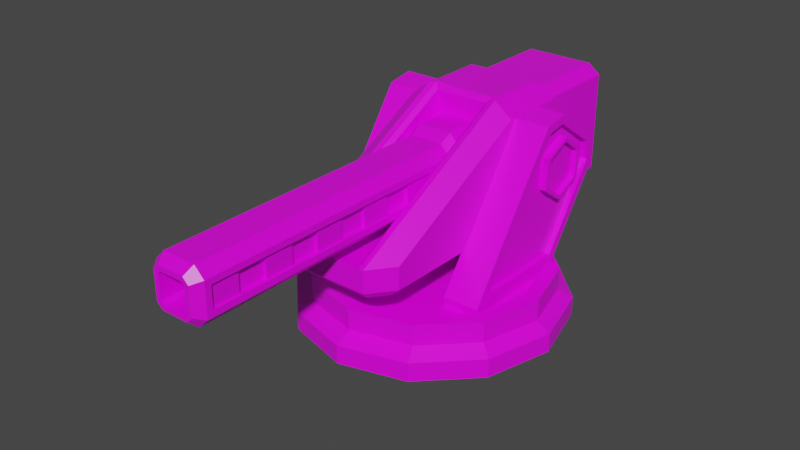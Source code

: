 # Source: LightLaserCannon.blend  (saved by Blender 2.91.10; exported with 4.5.12 LTS)
import bpy
from mathutils import Matrix  # noqa: F401  (used for matrix-valued properties, if any)

bpy.ops.wm.read_factory_settings(use_empty=True)
scene = bpy.context.scene
scene.name = 'Scene'

# ---- collections
col_collection = bpy.data.collections.new('Collection'); scene.collection.children.link(col_collection)

# ---- images (referenced by path relative to the original .blend; pixels are not part of the script)
import os
ASSET_DIR = os.environ.get("B2B_ASSET_DIR", "")  # directory of the original .blend (textures are referenced by path, not embedded)
HERE = os.path.dirname(os.path.abspath(__file__))  # packed textures are extracted next to this script under _unpacked/

def load_image(name, relpath, width, height, colorspace="sRGB"):
    """Load a texture the original file referenced (path relative to the .blend, or extracted next to this script)."""
    p = next((c for c in (os.path.join(HERE, relpath), os.path.join(ASSET_DIR, relpath)) if relpath and os.path.exists(c)), "")
    if p:
        img = bpy.data.images.load(p, check_existing=True)
        img.name = name
    else:  # same state as the original file: an image datablock whose file is absent (Cycles renders it pink)
        img = bpy.data.images.new(name, width, height)
        img.source = "FILE"
        img.filepath = "//" + (relpath or name)
    img.colorspace_settings.name = colorspace
    return img
img_green_team_png = load_image('green_team.png', 'green_team.png', 1024, 1024, 'sRGB')

# ---- materials (node trees are filled in below, after node groups)
mat_material = bpy.data.materials.new('Material')
mat_material.alpha_threshold = 0.0
mat_material.use_transparent_shadow = False
mat_material.line_color = (0.0, 0.0, 0.0, 1.0)

# ---- material node trees
mat_material.use_nodes = True; mat_material.node_tree.nodes.clear()
_N = mat_material.node_tree.nodes; _L = mat_material.node_tree.links
n0 = _N.new('ShaderNodeOutputMaterial'); n0.name = 'Material Output'; n0.location = (300, 300)
n1 = _N.new('ShaderNodeBsdfPrincipled'); n1.name = 'Principled BSDF'; n1.location = (10, 300)
n1.distribution = 'GGX'
n1.subsurface_method = 'BURLEY'
n1.inputs[2].default_value = 0.4
n1.inputs[3].default_value = 1.45
n1.inputs[27].default_value = (0.0, 0.0, 0.0, 1.0)
n1.inputs[28].default_value = 1.0
n2 = _N.new('ShaderNodeTexImage'); n2.name = 'Image Texture'; n2.location = (-280, 280)
n2.image = img_green_team_png
_L.new(n1.outputs[0], n0.inputs[0])
_L.new(n2.outputs[0], n1.inputs[0])
n0.is_active_output = True

# ---- world
world_world = bpy.data.worlds.new('World'); scene.world = world_world
world_world.use_nodes = True; world_world.node_tree.nodes.clear()
_N = world_world.node_tree.nodes; _L = world_world.node_tree.links
n0 = _N.new('ShaderNodeOutputWorld'); n0.name = 'World Output'; n0.location = (300, 300)
n1 = _N.new('ShaderNodeBackground'); n1.name = 'Background'; n1.location = (10, 300)
n1.inputs[0].default_value = (0.05088, 0.05088, 0.05088, 1.0)
_L.new(n1.outputs[0], n0.inputs[0])
n0.is_active_output = True
world_world.color = (0.05088, 0.05088, 0.05088)
world_world.use_sun_shadow = False
world_world.sun_shadow_jitter_overblur = 0.0

# ---- meshes
me_cube = bpy.data.meshes.new('Cube')
me_cube.from_pydata([(0.0, -1.269, -0.2251), (0.0, -4.491, 0.3111), (0.0, -1.269, 0.3951), (0.1951, -1.269, 0.3951), (0.3101, -1.339, 0.2101), (0.3101, -1.339, -0.04009), (0.1951, -1.269, -0.2251), (0.0, -1.03, 0.3951), (0.0, -1.03, -0.2251), (0.3101, -1.03, 0.2801), (0.1951, -1.03, 0.3951), (0.1951, -1.03, -0.2251), (0.3101, -1.03, -0.1101), (0.1365, -4.491, 0.2537), (0.1687, -4.491, 0.2215), (0.1687, -4.491, -0.05151), (0.1365, -4.491, -0.08367), (0.0, -4.491, -0.1411), (0.5362, -0.4273, -0.7599), (0.0, 0.3377, -0.7599), (0.0, -0.4273, -0.7599), (0.6597, -0.4273, -0.3748), (0.0, -0.4273, -0.3748), (0.3242, -0.4273, -0.7599), (0.3242, 0.3377, -0.7599), (0.3242, -0.4273, -0.3748), (0.3242, -2.424, -0.7599), (0.0, -2.548, -0.3748), (0.0, -2.424, -0.7599), (0.4417, -0.4273, 0.7619), (0.6597, -0.4273, 0.5996), (0.4417, -2.548, -0.3748), (0.6597, -2.262, -0.3748), (0.5362, -2.223, -0.7599), (0.3809, -2.424, -0.7599), (0.504, 0.3377, -0.7599), (0.5362, 0.3055, -0.7599), (0.0, 0.3566, 0.7619), (0.0, 0.4612, 0.6574), (0.5552, 0.4612, -0.3748), (0.6597, 0.3566, -0.3748), (0.3242, 0.3566, 0.7619), (0.3242, 0.4612, 0.6574), (0.4067, 0.4612, 0.6574), (0.4417, 0.3566, 0.7619), (0.5552, 0.4612, 0.5454), (0.6597, 0.3566, 0.5977), (0.3242, 1.573, -0.5223), (0.0, 1.573, -0.5223), (0.4358, 1.573, -0.5223), (0.4358, 1.573, -0.3748), (0.3242, 1.573, 0.538), (0.0, 1.573, 0.538), (0.4358, 1.573, 0.4859), (0.3667, 1.573, 0.538), (0.0, 1.448, -0.3748), (0.0, 1.448, -0.5223), (0.3242, 1.448, -0.3748), (0.3242, 1.448, -0.5223), (0.4358, 1.448, -0.3748), (0.0, 1.448, 0.538), (0.3242, 1.448, 0.538), (0.4358, 1.448, -0.5223), (0.4358, 1.448, 0.4859), (0.3667, 1.448, 0.538), (0.3242, 0.4612, -0.6417), (0.0, 0.4612, -0.6417), (0.0, -2.548, -0.6417), (0.3242, -2.548, -0.6417), (0.4417, -2.548, -0.6417), (0.6597, -2.265, -0.6417), (0.6597, -0.4273, -0.6417), (0.6597, 0.3566, -0.6417), (0.5552, 0.4612, -0.6417), (0.3242, 1.573, -0.5982), (0.3242, 1.529, -0.6417), (0.0, 1.573, -0.5982), (0.0, 1.529, -0.6417), (0.5552, 1.529, -0.6417), (0.5117, 1.573, -0.5982), (0.5117, 1.573, -0.3748), (0.5552, 1.529, -0.3748), (0.3242, 1.529, 0.6574), (0.3242, 1.573, 0.6139), (0.0, 1.529, 0.6574), (0.0, 1.573, 0.6139), (0.5552, 1.529, 0.5454), (0.5117, 1.573, 0.5237), (0.3921, 1.573, 0.6139), (0.4067, 1.529, 0.6574), (0.0, -0.8808, 0.4745), (0.0, -0.8808, -0.3045), (0.3464, -0.8808, 0.3301), (0.2019, -0.8808, 0.4745), (0.2019, -0.8808, -0.3045), (0.3464, -0.8808, -0.1601), (0.0, -0.2833, 0.4745), (0.0, -0.2833, -0.3045), (0.3464, -0.2833, 0.3301), (0.2019, -0.2833, 0.4745), (0.2019, -0.2833, -0.3045), (0.3464, -0.2833, -0.1601), (0.0, -0.4273, 0.7032), (0.0, -0.3718, 0.7619), (0.3242, -0.4273, 0.7031), (0.3798, -0.378, 0.7734), (0.3798, -2.548, -0.3748), (0.3242, -2.438, -0.3748), (0.2687, -2.548, -0.3748), (0.3242, -2.548, -0.4303), (0.1951, -4.385, 0.3951), (0.3101, -4.315, 0.2101), (0.3101, -4.315, -0.04009), (0.1951, -4.385, -0.2251), (0.0, -4.385, 0.3951), (0.0, -4.385, -0.2251), (0.1603, -4.491, 0.3111), (0.2261, -4.491, 0.2453), (0.2261, -4.491, -0.07531), (0.1603, -4.491, -0.1411), (0.0, -4.491, 0.2537), (0.0, -4.491, -0.08367), (0.0, -0.6912, 0.2537), (0.0, -0.6912, -0.08368), (0.1365, -0.6912, 0.2537), (0.1687, -0.6912, 0.2215), (0.1687, -0.6912, -0.05151), (0.1365, -0.6912, -0.08368), (0.3101, -4.385, 0.2801), (0.3101, -1.269, 0.2801), (0.3101, -1.269, -0.1101), (0.3101, -4.385, -0.1101), (0.282, -4.315, 0.2101), (0.282, -1.339, 0.2101), (0.282, -1.339, -0.04009), (0.282, -4.315, -0.04009), (0.0, -1.616, -0.2251), (0.0, -1.962, -0.2251), (0.0, -2.308, -0.2251), (0.0, -2.654, -0.2251), (0.0, -3.0, -0.2251), (0.0, -3.347, -0.2251), (0.0, -3.693, -0.2251), (0.0, -4.039, -0.2251), (0.0, -1.616, 0.3951), (0.0, -1.962, 0.3951), (0.0, -2.308, 0.3951), (0.0, -2.654, 0.3951), (0.0, -3.0, 0.3951), (0.0, -3.347, 0.3951), (0.0, -3.693, 0.3951), (0.0, -4.039, 0.3951), (0.1951, -1.616, 0.3951), (0.1951, -1.962, 0.3951), (0.1951, -2.308, 0.3951), (0.1951, -2.654, 0.3951), (0.1951, -3.0, 0.3951), (0.1951, -3.347, 0.3951), (0.1951, -3.693, 0.3951), (0.1951, -4.039, 0.3951), (0.3101, -4.039, 0.2801), (0.3101, -3.693, 0.2801), (0.3101, -3.347, 0.2801), (0.3101, -3.0, 0.2801), (0.3101, -2.654, 0.2801), (0.3101, -2.308, 0.2801), (0.3101, -1.962, 0.2801), (0.3101, -1.616, 0.2801), (0.1951, -4.039, -0.2251), (0.1951, -3.693, -0.2251), (0.1951, -3.347, -0.2251), (0.1951, -3.0, -0.2251), (0.1951, -2.654, -0.2251), (0.1951, -2.308, -0.2251), (0.1951, -1.962, -0.2251), (0.1951, -1.616, -0.2251), (0.3101, -1.616, -0.1101), (0.3101, -1.962, -0.1101), (0.3101, -2.308, -0.1101), (0.3101, -2.654, -0.1101), (0.3101, -3.0, -0.1101), (0.3101, -3.347, -0.1101), (0.3101, -3.693, -0.1101), (0.3101, -4.039, -0.1101), (0.3101, -3.985, 0.2101), (0.3101, -3.654, 0.2101), (0.3101, -3.323, 0.2101), (0.3101, -2.993, 0.2101), (0.3101, -2.662, 0.2101), (0.3101, -2.331, 0.2101), (0.3101, -2.001, 0.2101), (0.3101, -1.67, 0.2101), (0.3101, -1.67, -0.04009), (0.3101, -2.001, -0.04009), (0.3101, -2.331, -0.04009), (0.3101, -2.662, -0.04009), (0.3101, -2.993, -0.04009), (0.3101, -3.323, -0.04009), (0.3101, -3.654, -0.04009), (0.3101, -3.985, -0.04009), (0.282, -3.985, 0.2101), (0.282, -3.654, 0.2101), (0.282, -3.323, 0.2101), (0.282, -2.993, 0.2101), (0.282, -2.662, 0.2101), (0.282, -2.331, 0.2101), (0.282, -2.001, 0.2101), (0.282, -1.67, 0.2101), (0.282, -1.67, -0.04009), (0.282, -2.001, -0.04009), (0.282, -2.331, -0.04009), (0.282, -2.662, -0.04009), (0.282, -2.993, -0.04009), (0.282, -3.323, -0.04009), (0.282, -3.654, -0.04009), (0.282, -3.985, -0.04009), (0.2448, -3.985, 0.2101), (0.2448, -3.654, 0.2101), (0.2448, -3.323, 0.2101), (0.2448, -2.993, 0.2101), (0.2448, -2.662, 0.2101), (0.2448, -2.331, 0.2101), (0.2448, -2.001, 0.2101), (0.2448, -1.67, 0.2101), (0.2448, -1.67, -0.04009), (0.2448, -2.001, -0.04009), (0.2448, -2.331, -0.04009), (0.2448, -2.662, -0.04009), (0.2448, -2.993, -0.04009), (0.2448, -3.323, -0.04009), (0.2448, -3.654, -0.04009), (0.2448, -3.985, -0.04009)], [], [(159, 151, 114, 110), (192, 5, 134, 208), (143, 168, 113, 115), (159, 110, 128, 160), (175, 6, 130, 176), (129, 130, 12, 9), (9, 12, 95, 92), (6, 0, 8, 11), (130, 6, 11, 12), (3, 129, 9, 10), (2, 3, 10, 7), (0, 2, 7, 8), (16, 15, 126, 127), (71, 21, 32, 70), (25, 22, 27, 108, 107), (107, 104, 25), (50, 53, 87, 80), (41, 37, 103, 105), (20, 23, 26, 28), (24, 35, 36, 18, 23), (72, 40, 21, 71), (54, 51, 83, 88), (69, 31, 106, 109, 68), (32, 21, 30), (19, 24, 23, 20), (40, 46, 30, 21), (23, 18, 33, 34, 26), (68, 109, 108, 27, 67), (44, 41, 105, 29), (49, 50, 80, 79), (31, 29, 105, 106), (29, 31, 32, 30), (31, 69, 70, 32), (44, 29, 30, 46), (40, 72, 73, 39), (37, 41, 42, 38), (45, 43, 44, 46), (43, 42, 41, 44), (39, 45, 46, 40), (47, 49, 79, 74), (51, 54, 64, 61), (47, 48, 56, 58), (54, 53, 63, 64), (49, 47, 58, 62), (48, 47, 74, 76), (38, 42, 82, 84), (73, 65, 75, 78), (45, 39, 81, 86), (53, 54, 88, 87), (43, 45, 86, 89), (51, 52, 85, 83), (42, 43, 89, 82), (39, 73, 78, 81), (55, 60, 61, 57), (56, 55, 57, 58), (57, 61, 64, 63, 59), (58, 57, 59, 62), (50, 49, 62, 59), (53, 50, 59, 63), (52, 51, 61, 60), (24, 19, 66, 65), (28, 26, 68, 67), (34, 33, 70, 69), (33, 18, 71, 70), (26, 34, 69, 68), (36, 35, 73, 72), (35, 24, 65, 73), (18, 36, 72, 71), (75, 77, 76, 74), (79, 80, 81, 78), (83, 85, 84, 82), (87, 88, 89, 86), (88, 83, 82, 89), (80, 87, 86, 81), (78, 75, 74, 79), (65, 66, 77, 75), (91, 90, 96, 97), (11, 8, 91, 94), (10, 9, 92, 93), (7, 10, 93, 90), (12, 11, 94, 95), (8, 7, 90, 91), (97, 96, 99, 98, 101, 100), (92, 95, 101, 98), (94, 91, 97, 100), (93, 92, 98, 99), (90, 93, 99, 96), (95, 94, 100, 101), (106, 107, 108, 109), (105, 103, 102, 104), (104, 107, 106, 105), (25, 104, 102, 22), (116, 117, 128, 110), (118, 119, 113, 131), (117, 118, 131, 128), (1, 116, 110, 114), (119, 17, 115, 113), (13, 14, 117, 116), (15, 16, 119, 118), (14, 15, 118, 117), (120, 13, 116, 1), (16, 121, 17, 119), (124, 122, 123, 127, 126, 125), (121, 16, 127, 123), (15, 14, 125, 126), (14, 13, 124, 125), (13, 120, 122, 124), (191, 4, 129, 167), (199, 112, 131, 183), (4, 5, 130, 129), (112, 111, 128, 131), (215, 200, 132, 135), (5, 4, 133, 134), (184, 111, 132, 200), (111, 112, 135, 132), (4, 191, 207, 133), (191, 190, 206, 207), (190, 189, 205, 206), (189, 188, 204, 205), (188, 187, 203, 204), (187, 186, 202, 203), (186, 185, 201, 202), (185, 184, 200, 201), (134, 133, 207, 208), (200, 215, 231, 216), (209, 206, 205, 210), (201, 200, 216, 217), (211, 204, 203, 212), (214, 201, 217, 230), (213, 202, 201, 214), (215, 214, 230, 231), (5, 192, 176, 130), (192, 193, 177, 176), (193, 194, 178, 177), (194, 195, 179, 178), (195, 196, 180, 179), (196, 197, 181, 180), (197, 198, 182, 181), (198, 199, 183, 182), (111, 184, 160, 128), (184, 185, 161, 160), (185, 186, 162, 161), (186, 187, 163, 162), (187, 188, 164, 163), (188, 189, 165, 164), (189, 190, 166, 165), (190, 191, 167, 166), (113, 168, 183, 131), (168, 169, 182, 183), (169, 170, 181, 182), (170, 171, 180, 181), (171, 172, 179, 180), (172, 173, 178, 179), (173, 174, 177, 178), (174, 175, 176, 177), (3, 152, 167, 129), (152, 153, 166, 167), (153, 154, 165, 166), (154, 155, 164, 165), (155, 156, 163, 164), (156, 157, 162, 163), (157, 158, 161, 162), (158, 159, 160, 161), (0, 6, 175, 136), (136, 175, 174, 137), (137, 174, 173, 138), (138, 173, 172, 139), (139, 172, 171, 140), (140, 171, 170, 141), (141, 170, 169, 142), (142, 169, 168, 143), (112, 199, 215, 135), (199, 198, 214, 215), (198, 197, 213, 214), (197, 196, 212, 213), (196, 195, 211, 212), (195, 194, 210, 211), (194, 193, 209, 210), (193, 192, 208, 209), (3, 2, 144, 152), (152, 144, 145, 153), (153, 145, 146, 154), (154, 146, 147, 155), (155, 147, 148, 156), (156, 148, 149, 157), (157, 149, 150, 158), (158, 150, 151, 159), (209, 208, 224, 225), (208, 207, 223, 224), (206, 209, 225, 222), (203, 202, 218, 219), (211, 210, 226, 227), (210, 205, 221, 226), (204, 211, 227, 220), (205, 204, 220, 221), (213, 212, 228, 229), (212, 203, 219, 228), (202, 213, 229, 218), (207, 206, 222, 223)])
_uv = me_cube.uv_layers.new(name='UVMap')
_uv.uv.foreach_set('vector', [0.7923, 0.8887, 0.7923, 0.8887, 0.7923, 0.8887, 0.7923, 0.8887, 0.7923, 0.8887, 0.7923, 0.8887, 0.7923, 0.8887, 0.7923, 0.8887, 0.7923, 0.8887, 0.7923, 0.8887, 0.7923, 0.8887, 0.7923, 0.8887, 0.7923, 0.8887, 0.7923, 0.8887, 0.7923, 0.8887, 0.7923, 0.8887, 0.7923, 0.8887, 0.7923, 0.8887, 0.7923, 0.8887, 0.7923, 0.8887, 0.7923, 0.8887, 0.7923, 0.8887, 0.7923, 0.8887, 0.7923, 0.8887, 0.7923, 0.8887, 0.7923, 0.8887, 0.7923, 0.8887, 0.7923, 0.8887, 0.7923, 0.8887, 0.7923, 0.8887, 0.7923, 0.8887, 0.7923, 0.8887, 0.7923, 0.8887, 0.7923, 0.8887, 0.7923, 0.8887, 0.7923, 0.8887, 0.7923, 0.8887, 0.7923, 0.8887, 0.7923, 0.8887, 0.7923, 0.8887, 0.7923, 0.8887, 0.7923, 0.8887, 0.7923, 0.8887, 0.7923, 0.8887, 0.7923, 0.8887, 0.7923, 0.8887, 0.7923, 0.8887, 0.7923, 0.8887, 0.7923, 0.8887, 0.7923, 0.8887, 0.7923, 0.8887, 0.7923, 0.8887, 0.1309, 0.695, 0.1309, 0.695, 0.1309, 0.695, 0.1309, 0.695, 0.1309, 0.695, 0.1309, 0.695, 0.1309, 0.695, 0.1309, 0.695, 0.1309, 0.695, 0.1309, 0.695, 0.1309, 0.695, 0.1309, 0.695, 0.1309, 0.695, 0.1309, 0.695, 0.1309, 0.695, 0.1309, 0.695, 0.1309, 0.695, 0.1309, 0.695, 0.1309, 0.695, 0.1309, 0.695, 0.1309, 0.695, 0.1309, 0.695, 0.1309, 0.695, 0.1309, 0.695, 0.1309, 0.695, 0.1309, 0.695, 0.1309, 0.695, 0.1309, 0.695, 0.1309, 0.695, 0.1309, 0.695, 0.1309, 0.695, 0.1309, 0.695, 0.1309, 0.695, 0.1309, 0.695, 0.1309, 0.695, 0.1309, 0.695, 0.1309, 0.695, 0.1309, 0.695, 0.1309, 0.695, 0.1309, 0.695, 0.1309, 0.695, 0.1309, 0.695, 0.1309, 0.695, 0.1309, 0.695, 0.1309, 0.695, 0.1309, 0.695, 0.1309, 0.695, 0.1309, 0.695, 0.1309, 0.695, 0.1309, 0.695, 0.1309, 0.695, 0.1309, 0.695, 0.1309, 0.695, 0.1309, 0.695, 0.1309, 0.695, 0.1309, 0.695, 0.1309, 0.695, 0.1309, 0.695, 0.1309, 0.695, 0.1309, 0.695, 0.1309, 0.695, 0.1309, 0.695, 0.1309, 0.695, 0.1309, 0.695, 0.1309, 0.695, 0.1309, 0.695, 0.1309, 0.695, 0.1309, 0.695, 0.1309, 0.695, 0.1309, 0.695, 0.1309, 0.695, 0.1309, 0.695, 0.1309, 0.695, 0.1309, 0.695, 0.1309, 0.695, 0.1309, 0.695, 0.1309, 0.695, 0.1309, 0.695, 0.1309, 0.695, 0.1309, 0.695, 0.1309, 0.695, 0.1309, 0.695, 0.1309, 0.695, 0.1309, 0.695, 0.1309, 0.695, 0.1309, 0.695, 0.1309, 0.695, 0.1309, 0.695, 0.1309, 0.695, 0.1309, 0.695, 0.1309, 0.695, 0.1309, 0.695, 0.1309, 0.695, 0.1309, 0.695, 0.1309, 0.695, 0.1309, 0.695, 0.1309, 0.695, 0.1309, 0.695, 0.1309, 0.695, 0.1309, 0.695, 0.1309, 0.695, 0.1309, 0.695, 0.1309, 0.695, 0.1309, 0.695, 0.1309, 0.695, 0.1309, 0.695, 0.1309, 0.695, 0.1309, 0.695, 0.1309, 0.695, 0.1309, 0.695, 0.1309, 0.695, 0.1309, 0.695, 0.1309, 0.695, 0.1309, 0.695, 0.1309, 0.695, 0.1309, 0.695, 0.1309, 0.695, 0.1309, 0.695, 0.1309, 0.695, 0.1309, 0.695, 0.1309, 0.695, 0.1309, 0.695, 0.1309, 0.695, 0.1309, 0.695, 0.1309, 0.695, 0.1309, 0.695, 0.1309, 0.695, 0.1309, 0.695, 0.1309, 0.695, 0.1309, 0.695, 0.1309, 0.695, 0.1309, 0.695, 0.1309, 0.695, 0.1309, 0.695, 0.1309, 0.695, 0.1309, 0.695, 0.1309, 0.695, 0.1309, 0.695, 0.1309, 0.695, 0.1309, 0.695, 0.1309, 0.695, 0.1309, 0.695, 0.1309, 0.695, 0.1309, 0.695, 0.1309, 0.695, 0.1309, 0.695, 0.1309, 0.695, 0.1309, 0.695, 0.1309, 0.695, 0.1309, 0.695, 0.1309, 0.695, 0.1309, 0.695, 0.1309, 0.695, 0.1309, 0.695, 0.1309, 0.695, 0.1309, 0.695, 0.1309, 0.695, 0.1309, 0.695, 0.1309, 0.695, 0.1309, 0.695, 0.1309, 0.695, 0.1309, 0.695, 0.1309, 0.695, 0.1309, 0.695, 0.1309, 0.695, 0.1309, 0.695, 0.1309, 0.695, 0.1309, 0.695, 0.1309, 0.695, 0.1309, 0.695, 0.1309, 0.695, 0.1309, 0.695, 0.1309, 0.695, 0.1309, 0.695, 0.1309, 0.695, 0.1309, 0.695, 0.1309, 0.695, 0.1309, 0.695, 0.1309, 0.695, 0.1309, 0.695, 0.1309, 0.695, 0.1309, 0.695, 0.1309, 0.695, 0.1309, 0.695, 0.1309, 0.695, 0.1309, 0.695, 0.1309, 0.695, 0.1309, 0.695, 0.1309, 0.695, 0.1309, 0.695, 0.1309, 0.695, 0.1309, 0.695, 0.1309, 0.695, 0.1309, 0.695, 0.1309, 0.695, 0.1309, 0.695, 0.1309, 0.695, 0.1309, 0.695, 0.1309, 0.695, 0.1309, 0.695, 0.1309, 0.695, 0.1309, 0.695, 0.1309, 0.695, 0.1309, 0.695, 0.1309, 0.695, 0.1309, 0.695, 0.1309, 0.695, 0.1309, 0.695, 0.1309, 0.695, 0.1309, 0.695, 0.1309, 0.695, 0.1309, 0.695, 0.1309, 0.695, 0.1309, 0.695, 0.1309, 0.695, 0.1309, 0.695, 0.1309, 0.695, 0.1309, 0.695, 0.1309, 0.695, 0.1309, 0.695, 0.1309, 0.695, 0.1309, 0.695, 0.1309, 0.695, 0.1309, 0.695, 0.1309, 0.695, 0.1309, 0.695, 0.1309, 0.695, 0.1309, 0.695, 0.1309, 0.695, 0.1309, 0.695, 0.1309, 0.695, 0.1309, 0.695, 0.1309, 0.695, 0.1309, 0.695, 0.1309, 0.695, 0.1309, 0.695, 0.1309, 0.695, 0.1309, 0.695, 0.1309, 0.695, 0.1309, 0.695, 0.1309, 0.695, 0.1309, 0.695, 0.1309, 0.695, 0.1309, 0.695, 0.1309, 0.695, 0.1309, 0.695, 0.1309, 0.695, 0.1309, 0.695, 0.1309, 0.695, 0.1309, 0.695, 0.1309, 0.695, 0.1309, 0.695, 0.1309, 0.695, 0.1309, 0.695, 0.1309, 0.695, 0.1309, 0.695, 0.7923, 0.8887, 0.7923, 0.8887, 0.7923, 0.8887, 0.7923, 0.8887, 0.7923, 0.8887, 0.7923, 0.8887, 0.7923, 0.8887, 0.7923, 0.8887, 0.7923, 0.8887, 0.7923, 0.8887, 0.7923, 0.8887, 0.7923, 0.8887, 0.7923, 0.8887, 0.7923, 0.8887, 0.7923, 0.8887, 0.7923, 0.8887, 0.7923, 0.8887, 0.7923, 0.8887, 0.7923, 0.8887, 0.7923, 0.8887, 0.7923, 0.8887, 0.7923, 0.8887, 0.7923, 0.8887, 0.7923, 0.8887, 0.7923, 0.8887, 0.7923, 0.8887, 0.7923, 0.8887, 0.7923, 0.8887, 0.7923, 0.8887, 0.7923, 0.8887, 0.7923, 0.8887, 0.7923, 0.8887, 0.7923, 0.8887, 0.7923, 0.8887, 0.7923, 0.8887, 0.7923, 0.8887, 0.7923, 0.8887, 0.7923, 0.8887, 0.7923, 0.8887, 0.7923, 0.8887, 0.7923, 0.8887, 0.7923, 0.8887, 0.7923, 0.8887, 0.7923, 0.8887, 0.7923, 0.8887, 0.7923, 0.8887, 0.7923, 0.8887, 0.7923, 0.8887, 0.7923, 0.8887, 0.7923, 0.8887, 0.1309, 0.695, 0.1309, 0.695, 0.1309, 0.695, 0.1309, 0.695, 0.1309, 0.695, 0.1309, 0.695, 0.1309, 0.695, 0.1309, 0.695, 0.1309, 0.695, 0.1309, 0.695, 0.1309, 0.695, 0.1309, 0.695, 0.1309, 0.695, 0.1309, 0.695, 0.1309, 0.695, 0.1309, 0.695, 0.7923, 0.8887, 0.7923, 0.8887, 0.7923, 0.8887, 0.7923, 0.8887, 0.7923, 0.8887, 0.7923, 0.8887, 0.7923, 0.8887, 0.7923, 0.8887, 0.7923, 0.8887, 0.7923, 0.8887, 0.7923, 0.8887, 0.7923, 0.8887, 0.7923, 0.8887, 0.7923, 0.8887, 0.7923, 0.8887, 0.7923, 0.8887, 0.7923, 0.8887, 0.7923, 0.8887, 0.7923, 0.8887, 0.7923, 0.8887, 0.7923, 0.8887, 0.7923, 0.8887, 0.7923, 0.8887, 0.7923, 0.8887, 0.7923, 0.8887, 0.7923, 0.8887, 0.7923, 0.8887, 0.7923, 0.8887, 0.7923, 0.8887, 0.7923, 0.8887, 0.7923, 0.8887, 0.7923, 0.8887, 0.7923, 0.8887, 0.7923, 0.8887, 0.7923, 0.8887, 0.7923, 0.8887, 0.7923, 0.8887, 0.7923, 0.8887, 0.7923, 0.8887, 0.7923, 0.8887, 0.7923, 0.8887, 0.7923, 0.8887, 0.7923, 0.8887, 0.7923, 0.8887, 0.7923, 0.8887, 0.7923, 0.8887, 0.7923, 0.8887, 0.7923, 0.8887, 0.7923, 0.8887, 0.7923, 0.8887, 0.7923, 0.8887, 0.7923, 0.8887, 0.7923, 0.8887, 0.7923, 0.8887, 0.7923, 0.8887, 0.7923, 0.8887, 0.7923, 0.8887, 0.7923, 0.8887, 0.7923, 0.8887, 0.7923, 0.8887, 0.7923, 0.8887, 0.7923, 0.8887, 0.7923, 0.8887, 0.7923, 0.8887, 0.7923, 0.8887, 0.7923, 0.8887, 0.7923, 0.8887, 0.7923, 0.8887, 0.7923, 0.8887, 0.7923, 0.8887, 0.7923, 0.8887, 0.7923, 0.8887, 0.7923, 0.8887, 0.7923, 0.8887, 0.7923, 0.8887, 0.7923, 0.8887, 0.7923, 0.8887, 0.7923, 0.8887, 0.7923, 0.8887, 0.7923, 0.8887, 0.7923, 0.8887, 0.7923, 0.8887, 0.7923, 0.8887, 0.7923, 0.8887, 0.7923, 0.8887, 0.7923, 0.8887, 0.7923, 0.8887, 0.7923, 0.8887, 0.7923, 0.8887, 0.7923, 0.8887, 0.7923, 0.8887, 0.7923, 0.8887, 0.7923, 0.8887, 0.7923, 0.8887, 0.7923, 0.8887, 0.7923, 0.8887, 0.7923, 0.8887, 0.7923, 0.8887, 0.7923, 0.8887, 0.7923, 0.8887, 0.7923, 0.8887, 0.7923, 0.8887, 0.7923, 0.8887, 0.7923, 0.8887, 0.7923, 0.8887, 0.7923, 0.8887, 0.7923, 0.8887, 0.7923, 0.8887, 0.7923, 0.8887, 0.7923, 0.8887, 0.7923, 0.8887, 0.7923, 0.8887, 0.7923, 0.8887, 0.7923, 0.8887, 0.7923, 0.8887, 0.7923, 0.8887, 0.7923, 0.8887, 0.7923, 0.8887, 0.7923, 0.8887, 0.7923, 0.8887, 0.7923, 0.8887, 0.7923, 0.8887, 0.7923, 0.8887, 0.7923, 0.8887, 0.7923, 0.8887, 0.7923, 0.8887, 0.7923, 0.8887, 0.7923, 0.8887, 0.7923, 0.8887, 0.7923, 0.8887, 0.7923, 0.8887, 0.7923, 0.8887, 0.7923, 0.8887, 0.7923, 0.8887, 0.7923, 0.8887, 0.7923, 0.8887, 0.7923, 0.8887, 0.7923, 0.8887, 0.7923, 0.8887, 0.7923, 0.8887, 0.7923, 0.8887, 0.7923, 0.8887, 0.7923, 0.8887, 0.7923, 0.8887, 0.7923, 0.8887, 0.7923, 0.8887, 0.7923, 0.8887, 0.7923, 0.8887, 0.7923, 0.8887, 0.7923, 0.8887, 0.7923, 0.8887, 0.7923, 0.8887, 0.7923, 0.8887, 0.7923, 0.8887, 0.7923, 0.8887, 0.7923, 0.8887, 0.7923, 0.8887, 0.7923, 0.8887, 0.7923, 0.8887, 0.7923, 0.8887, 0.7923, 0.8887, 0.7923, 0.8887, 0.7923, 0.8887, 0.7923, 0.8887, 0.7923, 0.8887, 0.7923, 0.8887, 0.7923, 0.8887, 0.7923, 0.8887, 0.7923, 0.8887, 0.7923, 0.8887, 0.7923, 0.8887, 0.7923, 0.8887, 0.7923, 0.8887, 0.7923, 0.8887, 0.7923, 0.8887, 0.7923, 0.8887, 0.7923, 0.8887, 0.7923, 0.8887, 0.7923, 0.8887, 0.7923, 0.8887, 0.7923, 0.8887, 0.7923, 0.8887, 0.7923, 0.8887, 0.7923, 0.8887, 0.7923, 0.8887, 0.7923, 0.8887, 0.7923, 0.8887, 0.7923, 0.8887, 0.7923, 0.8887, 0.7923, 0.8887, 0.7923, 0.8887, 0.7923, 0.8887, 0.7923, 0.8887, 0.7923, 0.8887, 0.7923, 0.8887, 0.7923, 0.8887, 0.7923, 0.8887, 0.7923, 0.8887, 0.7923, 0.8887, 0.7923, 0.8887, 0.7923, 0.8887, 0.7923, 0.8887, 0.7923, 0.8887, 0.7923, 0.8887, 0.7923, 0.8887, 0.7923, 0.8887, 0.7923, 0.8887, 0.7923, 0.8887, 0.7923, 0.8887, 0.7923, 0.8887, 0.7923, 0.8887, 0.7923, 0.8887, 0.7923, 0.8887, 0.7923, 0.8887, 0.7923, 0.8887, 0.7923, 0.8887, 0.7923, 0.8887, 0.7923, 0.8887, 0.7923, 0.8887, 0.7923, 0.8887, 0.7923, 0.8887, 0.7923, 0.8887, 0.7923, 0.8887, 0.7923, 0.8887, 0.7923, 0.8887, 0.7923, 0.8887, 0.7923, 0.8887, 0.7923, 0.8887, 0.7923, 0.8887, 0.7923, 0.8887, 0.7923, 0.8887, 0.7923, 0.8887, 0.7923, 0.8887, 0.7923, 0.8887, 0.7923, 0.8887, 0.7923, 0.8887, 0.7923, 0.8887, 0.7923, 0.8887, 0.7923, 0.8887, 0.7923, 0.8887, 0.7923, 0.8887, 0.7923, 0.8887, 0.7923, 0.8887, 0.7923, 0.8887, 0.7923, 0.8887, 0.7923, 0.8887, 0.7923, 0.8887, 0.7923, 0.8887, 0.7923, 0.8887, 0.7923, 0.8887, 0.7923, 0.8887, 0.7923, 0.8887, 0.7923, 0.8887, 0.7923, 0.8887, 0.7923, 0.8887, 0.7923, 0.8887, 0.7923, 0.8887, 0.7923, 0.8887, 0.7923, 0.8887, 0.7923, 0.8887, 0.7923, 0.8887, 0.7923, 0.8887, 0.7923, 0.8887, 0.7923, 0.8887, 0.7923, 0.8887, 0.7923, 0.8887, 0.7923, 0.8887, 0.7923, 0.8887, 0.7923, 0.8887, 0.7923, 0.8887, 0.7923, 0.8887, 0.7923, 0.8887, 0.7923, 0.8887, 0.7923, 0.8887, 0.7923, 0.8887, 0.7923, 0.8887, 0.7923, 0.8887, 0.7923, 0.8887, 0.7923, 0.8887, 0.7923, 0.8887, 0.7923, 0.8887, 0.7923, 0.8887, 0.7923, 0.8887, 0.7923, 0.8887, 0.7923, 0.8887, 0.7923, 0.8887, 0.7923, 0.8887, 0.7923, 0.8887, 0.7923, 0.8887, 0.7923, 0.8887, 0.7923, 0.8887, 0.7923, 0.8887, 0.7923, 0.8887, 0.7923, 0.8887, 0.7923, 0.8887, 0.7923, 0.8887, 0.7923, 0.8887, 0.7923, 0.8887, 0.7923, 0.8887, 0.7923, 0.8887, 0.7923, 0.8887, 0.7923, 0.8887, 0.7923, 0.8887, 0.7923, 0.8887, 0.7923, 0.8887, 0.7923, 0.8887, 0.7923, 0.8887, 0.7923, 0.8887, 0.7923, 0.8887, 0.7923, 0.8887, 0.7923, 0.8887, 0.7923, 0.8887, 0.7923, 0.8887, 0.7923, 0.8887, 0.7923, 0.8887, 0.7923, 0.8887, 0.7923, 0.8887, 0.7923, 0.8887, 0.7923, 0.8887, 0.7923, 0.8887, 0.7923, 0.8887, 0.7923, 0.8887, 0.7923, 0.8887, 0.7923, 0.8887, 0.7923, 0.8887, 0.7923, 0.8887, 0.7923, 0.8887, 0.7923, 0.8887, 0.7923, 0.8887, 0.7923, 0.8887, 0.7923, 0.8887, 0.7923, 0.8887, 0.7923, 0.8887, 0.7923, 0.8887, 0.7923, 0.8887, 0.7923, 0.8887, 0.7923, 0.8887, 0.7923, 0.8887, 0.7923, 0.8887, 0.7923, 0.8887, 0.7923, 0.8887, 0.7923, 0.8887, 0.7923, 0.8887, 0.7923, 0.8887, 0.7923, 0.8887, 0.7923, 0.8887, 0.7923, 0.8887, 0.7923, 0.8887, 0.7923, 0.8887, 0.7923, 0.8887, 0.7923, 0.8887, 0.7923, 0.8887, 0.7923, 0.8887, 0.7923, 0.8887, 0.7923, 0.8887, 0.7923, 0.8887, 0.7923, 0.8887, 0.7923, 0.8887, 0.7923, 0.8887, 0.7923, 0.8887, 0.7923, 0.8887, 0.7923, 0.8887, 0.7923, 0.8887, 0.7923, 0.8887, 0.7923, 0.8887, 0.7923, 0.8887, 0.7923, 0.8887, 0.7923, 0.8887, 0.7923, 0.8887, 0.7923, 0.8887, 0.7923, 0.8887, 0.7923, 0.8887, 0.7923, 0.8887, 0.7923, 0.8887, 0.7923, 0.8887, 0.7923, 0.8887, 0.7923, 0.8887, 0.7923, 0.8887, 0.7923, 0.8887, 0.7923, 0.8887, 0.7923, 0.8887, 0.7923, 0.8887, 0.7923, 0.8887, 0.7923, 0.8887, 0.7923, 0.8887, 0.7923, 0.8887, 0.7923, 0.8887, 0.7923, 0.8887, 0.7923, 0.8887, 0.7923, 0.8887, 0.7923, 0.8887, 0.7923, 0.8887, 0.7923, 0.8887, 0.7923, 0.8887, 0.7923, 0.8887, 0.7923, 0.8887, 0.7923, 0.8887, 0.7923, 0.8887, 0.7923, 0.8887, 0.7923, 0.8887, 0.7923, 0.8887, 0.7923, 0.8887, 0.7923, 0.8887, 0.7923, 0.8887, 0.7923, 0.8887, 0.7923, 0.8887, 0.7923, 0.8887, 0.7923, 0.8887, 0.7923, 0.8887, 0.7923, 0.8887, 0.7923, 0.8887, 0.7923, 0.8887, 0.7923, 0.8887, 0.7923, 0.8887, 0.7923, 0.8887, 0.7923, 0.8887, 0.7923, 0.8887, 0.7923, 0.8887, 0.7923, 0.8887, 0.7923, 0.8887, 0.7923, 0.8887, 0.7923, 0.8887, 0.7923, 0.8887, 0.7923, 0.8887, 0.7923, 0.8887, 0.7923, 0.8887, 0.7923, 0.8887, 0.7923, 0.8887, 0.7923, 0.8887, 0.7923, 0.8887])
me_cube.materials.append(mat_material)
me_cube.use_remesh_preserve_volume = False
me_cube.use_remesh_preserve_attributes = False
me_cube.use_mirror_vertex_groups = False
me_cube.update()
me_cube_001 = bpy.data.meshes.new('Cube.001')
me_cube_001.from_pydata([(0.6359, 0.158, 0.5246), (0.6359, -0.6483, 0.5339), (0.6359, 0.5178, 2.199), (0.6359, 0.8246, 2.253), (0.6359, 0.7516, 0.5245), (0.6359, 0.5182, 0.5246), (0.6359, 1.407, 1.845), (0.6359, 1.462, 1.539), (1.063, -0.4661, 0.6274), (1.063, 0.1585, 0.6202), (1.063, 0.8022, 2.152), (1.063, 0.5734, 2.112), (1.063, 0.5182, 0.6202), (1.063, 0.7018, 0.6201), (1.063, 1.361, 1.561), (1.063, 1.32, 1.79), (1.084, 1.081, 1.454), (0.1244, 1.122, 1.425), (1.084, 1.107, 1.759), (0.1244, 1.153, 1.781), (1.084, 0.8559, 1.935), (0.1244, 0.8603, 1.986), (1.084, 0.5777, 1.806), (0.1244, 0.5361, 1.835), (1.084, 0.551, 1.5), (0.1244, 0.5049, 1.479), (1.084, 0.8024, 1.324), (0.1244, 0.798, 1.273), (1.084, 1.122, 1.425), (1.084, 1.153, 1.781), (1.084, 0.8603, 1.986), (1.084, 0.5361, 1.835), (1.084, 0.5049, 1.479), (1.084, 0.798, 1.273), (1.021, 1.081, 1.454), (1.021, 1.107, 1.759), (1.021, 0.8559, 1.935), (1.021, 0.5777, 1.806), (1.021, 0.551, 1.5), (1.021, 0.8024, 1.324), (1.063, 0.7516, 0.5245), (1.063, 0.5182, 0.5246), (1.063, 1.407, 1.845), (1.063, 1.462, 1.539), (1.063, 0.158, 0.5246), (1.063, -0.6483, 0.5339), (1.063, 0.5178, 2.199), (1.063, 0.8246, 2.253), (0.9973, 0.7018, 0.6201), (0.9973, 0.5182, 0.6202), (0.9973, 1.32, 1.79), (0.9973, 1.361, 1.561), (0.9973, 0.1585, 0.6202), (0.9973, -0.4661, 0.6274), (0.9973, 0.5734, 2.112), (0.9973, 0.8022, 2.152), (1.063, 0.7507, 0.3165), (1.063, 0.5173, 0.3165), (0.6359, 0.5173, 0.3165), (0.6359, 0.7507, 0.3165), (0.6359, -0.6491, 0.3259), (0.6359, 0.1571, 0.3165), (1.063, 0.1571, 0.3165), (1.063, -0.6491, 0.3259), (0.0, 1.379, 0.2574), (0.0, 1.201, 0.5087), (0.708, 1.19, 0.2574), (0.619, 1.036, 0.5087), (1.224, 0.6738, 0.2574), (1.07, 0.5848, 0.5087), (1.413, -0.03134, 0.2574), (1.235, -0.03134, 0.5087), (1.224, -0.7365, 0.2574), (1.07, -0.6475, 0.5087), (0.708, -1.253, 0.2574), (0.619, -1.099, 0.5087), (0.0, -1.442, 0.2574), (0.0, -1.264, 0.5087), (0.708, 1.19, 0.5087), (0.0, 1.379, 0.5087), (1.224, 0.6738, 0.5087), (1.413, -0.03134, 0.5087), (1.224, -0.7365, 0.5087), (0.708, -1.253, 0.5087), (0.0, -1.442, 0.5087), (0.0, 1.201, 0.4316), (0.0, -1.264, 0.4316), (0.619, 1.036, 0.4316), (1.07, 0.5848, 0.4316), (1.235, -0.03134, 0.4316), (1.07, -0.6475, 0.4316), (0.619, -1.099, 0.4316), (0.0, 1.572, 0.1574), (0.7771, 1.357, 0.1574), (1.364, 0.7705, 0.1574), (1.579, -0.03134, 0.1574), (1.364, -0.8332, 0.1574), (0.7771, -1.42, 0.1574), (0.0, -1.635, 0.1574), (0.0, 1.572, -0.06443), (0.7771, 1.357, -0.06443), (1.364, 0.7705, -0.06443), (1.579, -0.03134, -0.06443), (1.364, -0.8332, -0.06443), (0.7771, -1.42, -0.06443), (0.0, -1.635, -0.06443)], [], [(45, 46, 2, 1), (14, 15, 50, 51), (42, 6, 3, 47), (0, 1, 2, 3, 6, 7, 4, 5), (4, 7, 43, 40), (41, 44, 62, 57), (6, 42, 43, 7), (1, 0, 61, 60), (47, 3, 2, 46), (44, 45, 63, 62), (28, 17, 19, 29), (29, 19, 21, 30), (30, 21, 23, 31), (31, 23, 25, 32), (19, 17, 27, 25, 23, 21), (32, 25, 27, 33), (33, 27, 17, 28), (24, 26, 39, 38), (18, 16, 28, 29), (20, 18, 29, 30), (22, 20, 30, 31), (24, 22, 31, 32), (26, 24, 32, 33), (16, 26, 33, 28), (34, 35, 36, 37, 38, 39), (20, 22, 37, 36), (16, 18, 35, 34), (26, 16, 34, 39), (22, 24, 38, 37), (18, 20, 36, 35), (13, 12, 41, 40), (15, 14, 43, 42), (9, 8, 45, 44), (11, 10, 47, 46), (12, 9, 44, 41), (8, 11, 46, 45), (10, 15, 42, 47), (14, 13, 40, 43), (49, 48, 51, 50, 55, 54, 53, 52), (15, 10, 55, 50), (9, 12, 49, 52), (8, 9, 52, 53), (12, 13, 48, 49), (13, 14, 51, 48), (11, 8, 53, 54), (10, 11, 54, 55), (57, 58, 59, 56), (61, 62, 63, 60), (58, 57, 62, 61), (5, 4, 59, 58), (45, 1, 60, 63), (40, 41, 57, 56), (0, 5, 58, 61), (4, 40, 56, 59), (64, 79, 78, 66), (66, 78, 80, 68), (68, 80, 81, 70), (70, 81, 82, 72), (72, 82, 83, 74), (74, 83, 84, 76), (75, 73, 90, 91), (70, 72, 96, 95), (65, 67, 78, 79), (67, 69, 80, 78), (69, 71, 81, 80), (71, 73, 82, 81), (73, 75, 83, 82), (75, 77, 84, 83), (87, 85, 86, 91, 90, 89, 88), (71, 69, 88, 89), (67, 65, 85, 87), (77, 75, 91, 86), (73, 71, 89, 90), (69, 67, 87, 88), (92, 93, 100, 99), (66, 68, 94, 93), (72, 74, 97, 96), (64, 66, 93, 92), (68, 70, 95, 94), (74, 76, 98, 97), (99, 100, 101, 102, 103, 104, 105), (97, 98, 105, 104), (95, 96, 103, 102), (93, 94, 101, 100), (96, 97, 104, 103), (94, 95, 102, 101)])
_uv = me_cube_001.uv_layers.new(name='UVMap')
_uv.uv.foreach_set('vector', [0.8542, 0.655, 0.8542, 0.655, 0.8542, 0.655, 0.8542, 0.655, 0.8542, 0.655, 0.8542, 0.655, 0.8542, 0.655, 0.8542, 0.655, 0.8542, 0.655, 0.8542, 0.655, 0.8542, 0.655, 0.8542, 0.655, 0.8542, 0.655, 0.8542, 0.655, 0.8542, 0.655, 0.8542, 0.655, 0.8542, 0.655, 0.8542, 0.655, 0.8542, 0.655, 0.8542, 0.655, 0.8542, 0.655, 0.8542, 0.655, 0.8542, 0.655, 0.8542, 0.655, 0.8542, 0.655, 0.8542, 0.655, 0.8542, 0.655, 0.8542, 0.655, 0.8542, 0.655, 0.8542, 0.655, 0.8542, 0.655, 0.8542, 0.655, 0.8542, 0.655, 0.8542, 0.655, 0.8542, 0.655, 0.8542, 0.655, 0.8542, 0.655, 0.8542, 0.655, 0.8542, 0.655, 0.8542, 0.655, 0.8542, 0.655, 0.8542, 0.655, 0.8542, 0.655, 0.8542, 0.655, 0.8458, 0.87, 0.8458, 0.87, 0.8458, 0.87, 0.8458, 0.87, 0.8458, 0.87, 0.8458, 0.87, 0.8458, 0.87, 0.8458, 0.87, 0.8458, 0.87, 0.8458, 0.87, 0.8458, 0.87, 0.8458, 0.87, 0.8458, 0.87, 0.8458, 0.87, 0.8458, 0.87, 0.8458, 0.87, 0.8458, 0.87, 0.8458, 0.87, 0.8458, 0.87, 0.8458, 0.87, 0.8458, 0.87, 0.8458, 0.87, 0.8458, 0.87, 0.8458, 0.87, 0.8458, 0.87, 0.8458, 0.87, 0.8458, 0.87, 0.8458, 0.87, 0.8458, 0.87, 0.8458, 0.87, 0.8458, 0.87, 0.8458, 0.87, 0.8458, 0.87, 0.8458, 0.87, 0.8458, 0.87, 0.8458, 0.87, 0.8458, 0.87, 0.8458, 0.87, 0.8458, 0.87, 0.8458, 0.87, 0.8458, 0.87, 0.8458, 0.87, 0.8458, 0.87, 0.8458, 0.87, 0.8458, 0.87, 0.8458, 0.87, 0.8458, 0.87, 0.8458, 0.87, 0.8458, 0.87, 0.8458, 0.87, 0.8458, 0.87, 0.8458, 0.87, 0.8458, 0.87, 0.8458, 0.87, 0.8458, 0.87, 0.8458, 0.87, 0.8458, 0.87, 0.8458, 0.87, 0.8458, 0.87, 0.8458, 0.87, 0.8458, 0.87, 0.8458, 0.87, 0.8458, 0.87, 0.8458, 0.87, 0.8458, 0.87, 0.8458, 0.87, 0.8458, 0.87, 0.8458, 0.87, 0.8458, 0.87, 0.8458, 0.87, 0.8458, 0.87, 0.8458, 0.87, 0.8458, 0.87, 0.8458, 0.87, 0.8458, 0.87, 0.8458, 0.87, 0.8458, 0.87, 0.8458, 0.87, 0.8458, 0.87, 0.8458, 0.87, 0.8458, 0.87, 0.8458, 0.87, 0.8458, 0.87, 0.8458, 0.87, 0.8542, 0.655, 0.8542, 0.655, 0.8542, 0.655, 0.8542, 0.655, 0.8542, 0.655, 0.8542, 0.655, 0.8542, 0.655, 0.8542, 0.655, 0.8542, 0.655, 0.8542, 0.655, 0.8542, 0.655, 0.8542, 0.655, 0.8542, 0.655, 0.8542, 0.655, 0.8542, 0.655, 0.8542, 0.655, 0.8542, 0.655, 0.8542, 0.655, 0.8542, 0.655, 0.8542, 0.655, 0.8542, 0.655, 0.8542, 0.655, 0.8542, 0.655, 0.8542, 0.655, 0.8542, 0.655, 0.8542, 0.655, 0.8542, 0.655, 0.8542, 0.655, 0.8542, 0.655, 0.8542, 0.655, 0.8542, 0.655, 0.8542, 0.655, 0.8542, 0.655, 0.8542, 0.655, 0.8542, 0.655, 0.8542, 0.655, 0.8542, 0.655, 0.8542, 0.655, 0.8542, 0.655, 0.8542, 0.655, 0.8542, 0.655, 0.8542, 0.655, 0.8542, 0.655, 0.8542, 0.655, 0.8542, 0.655, 0.8542, 0.655, 0.8542, 0.655, 0.8542, 0.655, 0.8542, 0.655, 0.8542, 0.655, 0.8542, 0.655, 0.8542, 0.655, 0.8542, 0.655, 0.8542, 0.655, 0.8542, 0.655, 0.8542, 0.655, 0.8542, 0.655, 0.8542, 0.655, 0.8542, 0.655, 0.8542, 0.655, 0.8542, 0.655, 0.8542, 0.655, 0.8542, 0.655, 0.8542, 0.655, 0.8542, 0.655, 0.8542, 0.655, 0.8542, 0.655, 0.8542, 0.655, 0.8542, 0.655, 0.8542, 0.655, 0.8542, 0.655, 0.8542, 0.655, 0.8542, 0.655, 0.8542, 0.655, 0.8542, 0.655, 0.8542, 0.655, 0.8542, 0.655, 0.8542, 0.655, 0.8542, 0.655, 0.8542, 0.655, 0.8542, 0.655, 0.8542, 0.655, 0.8542, 0.655, 0.8542, 0.655, 0.8542, 0.655, 0.8542, 0.655, 0.8542, 0.655, 0.8542, 0.655, 0.8542, 0.655, 0.8542, 0.655, 0.8542, 0.655, 0.8542, 0.655, 0.8542, 0.655, 0.8542, 0.655, 0.8542, 0.655, 0.8542, 0.655, 0.8542, 0.655, 0.8542, 0.655, 0.8542, 0.655, 0.8542, 0.655, 0.8562, 0.7313, 0.8562, 0.7313, 0.8562, 0.7313, 0.8562, 0.7313, 0.8562, 0.7313, 0.8562, 0.7313, 0.8562, 0.7313, 0.8562, 0.7313, 0.8562, 0.7313, 0.8562, 0.7313, 0.8562, 0.7313, 0.8562, 0.7313, 0.8562, 0.7313, 0.8562, 0.7313, 0.8562, 0.7313, 0.8562, 0.7313, 0.8562, 0.7313, 0.8562, 0.7313, 0.8562, 0.7313, 0.8562, 0.7313, 0.8562, 0.7313, 0.8562, 0.7313, 0.8562, 0.7313, 0.8562, 0.7313, 0.8562, 0.7313, 0.8562, 0.7313, 0.8562, 0.7313, 0.8562, 0.7313, 0.8562, 0.7313, 0.8562, 0.7313, 0.8562, 0.7313, 0.8562, 0.7313, 0.8562, 0.7313, 0.8562, 0.7313, 0.8562, 0.7313, 0.8562, 0.7313, 0.8562, 0.7313, 0.8562, 0.7313, 0.8562, 0.7313, 0.8562, 0.7313, 0.8562, 0.7313, 0.8562, 0.7313, 0.8562, 0.7313, 0.8562, 0.7313, 0.8562, 0.7313, 0.8562, 0.7313, 0.8562, 0.7313, 0.8562, 0.7313, 0.8562, 0.7313, 0.8562, 0.7313, 0.8562, 0.7313, 0.8562, 0.7313, 0.8562, 0.7313, 0.8562, 0.7313, 0.8562, 0.7313, 0.8562, 0.7313, 0.8562, 0.7313, 0.8562, 0.7313, 0.8562, 0.7313, 0.8562, 0.7313, 0.8562, 0.7313, 0.8562, 0.7313, 0.8562, 0.7313, 0.8562, 0.7313, 0.8562, 0.7313, 0.8562, 0.7313, 0.8562, 0.7313, 0.8562, 0.7313, 0.8562, 0.7313, 0.8562, 0.7313, 0.8562, 0.7313, 0.8562, 0.7313, 0.8562, 0.7313, 0.8562, 0.7313, 0.8562, 0.7313, 0.8562, 0.7313, 0.8562, 0.7313, 0.8562, 0.7313, 0.8562, 0.7313, 0.8562, 0.7313, 0.8562, 0.7313, 0.8562, 0.7313, 0.8562, 0.7313, 0.8562, 0.7313, 0.8562, 0.7313, 0.8562, 0.7313, 0.8562, 0.7313, 0.8562, 0.7313, 0.8562, 0.7313, 0.8562, 0.7313, 0.8562, 0.7313, 0.8562, 0.7313, 0.8562, 0.7313, 0.8562, 0.7313, 0.8562, 0.7313, 0.8562, 0.7313, 0.8562, 0.7313, 0.8562, 0.7313, 0.8562, 0.7313, 0.8562, 0.7313, 0.8562, 0.7313, 0.8562, 0.7313, 0.8562, 0.7313, 0.8562, 0.7313, 0.8562, 0.7313, 0.8562, 0.7313, 0.8562, 0.7313, 0.8562, 0.7313, 0.8562, 0.7313, 0.8562, 0.7313, 0.8562, 0.7313, 0.8562, 0.7313, 0.8562, 0.7313, 0.8562, 0.7313, 0.8562, 0.7313, 0.8562, 0.7313, 0.8562, 0.7313, 0.8562, 0.7313, 0.8562, 0.7313, 0.8562, 0.7313, 0.8562, 0.7313, 0.8562, 0.7313, 0.8562, 0.7313, 0.8562, 0.7313, 0.8562, 0.7313, 0.8562, 0.7313, 0.8562, 0.7313, 0.8562, 0.7313, 0.8562, 0.7313, 0.8562, 0.7313, 0.8562, 0.7313, 0.8562, 0.7313, 0.8562, 0.7313, 0.8562, 0.7313])
me_cube_001.materials.append(mat_material)
me_cube_001.use_remesh_fix_poles = True
me_cube_001.use_remesh_preserve_attributes = False
me_cube_001.use_mirror_vertex_groups = False
me_cube_001.update()
me_cube_002 = bpy.data.meshes.new('Cube.002')
me_cube_002.from_pydata([(0.2448, -3.985, 0.2101), (0.2448, -3.654, 0.2101), (0.2448, -3.323, 0.2101), (0.2448, -2.993, 0.2101), (0.2448, -2.662, 0.2101), (0.2448, -2.331, 0.2101), (0.2448, -2.001, 0.2101), (0.2448, -1.67, 0.2101), (0.2448, -1.67, -0.04009), (0.2448, -2.001, -0.04009), (0.2448, -2.331, -0.04009), (0.2448, -2.662, -0.04009), (0.2448, -2.993, -0.04009), (0.2448, -3.323, -0.04009), (0.2448, -3.654, -0.04009), (0.2448, -3.985, -0.04009)], [], [(8, 7, 6, 9), (10, 5, 4, 11), (12, 3, 2, 13), (14, 1, 0, 15)])
_uv = me_cube_002.uv_layers.new(name='UVMap')
_uv.uv.foreach_set('vector', [0.7923, 0.8887, 0.7923, 0.8887, 0.7923, 0.8887, 0.7923, 0.8887, 0.7923, 0.8887, 0.7923, 0.8887, 0.7923, 0.8887, 0.7923, 0.8887, 0.7923, 0.8887, 0.7923, 0.8887, 0.7923, 0.8887, 0.7923, 0.8887, 0.7923, 0.8887, 0.7923, 0.8887, 0.7923, 0.8887, 0.7923, 0.8887])
me_cube_002.materials.append(mat_material)
me_cube_002.use_remesh_preserve_volume = False
me_cube_002.use_remesh_preserve_attributes = False
me_cube_002.use_mirror_vertex_groups = False
me_cube_002.update()

# ---- objects
ob_cube = bpy.data.objects.new('Cube', me_cube)
ob_cube_001 = bpy.data.objects.new('Cube.001', me_cube_001)
ob_cube_002 = bpy.data.objects.new('Cube.002', me_cube_002)

# ---- transforms, parenting, visibility, modifiers, constraints
ob_cube.location = (0.0, 0.8516, 1.609)
ob_cube.lock_rotations_4d = False
ob_cube.empty_display_type = 'ARROWS'
ob_cube.lineart.crease_threshold = 0.0
_m = ob_cube.modifiers.new('Mirror', 'MIRROR')
_m.use_clip = True
ob_cube_001.location = (0.0, 0.0, 0.0)
ob_cube_001.lineart.crease_threshold = 0.0
_m = ob_cube_001.modifiers.new('Mirror', 'MIRROR')
_m.use_clip = True
ob_cube_002.location = (0.0, 0.8516, 1.609)
ob_cube_002.lock_rotations_4d = False
ob_cube_002.empty_display_type = 'ARROWS'
ob_cube_002.lineart.crease_threshold = 0.0
_m = ob_cube_002.modifiers.new('Mirror', 'MIRROR')
_m.use_clip = True

# ---- collection membership
col_collection.objects.link(ob_cube)
col_collection.objects.link(ob_cube_001)
col_collection.objects.link(ob_cube_002)

# ---- scene / render settings (as saved in the file)
scene.frame_start = 1; scene.frame_end = 250; scene.frame_set(1)
scene.render.engine = 'BLENDER_EEVEE_NEXT'
scene.cycles.use_denoising = False
scene.cycles.samples = 128
scene.cycles.sampling_pattern = 'TABULATED_SOBOL'
scene.cycles.use_adaptive_sampling = False
scene.cycles.use_light_tree = False
scene.view_settings.view_transform = 'Filmic'
bpy.context.view_layer.update()

# ---- added for rendering (the .blend has no active camera and no usable light): camera, sun
cam_auto = bpy.data.cameras.new('AutoCamera')
cam_auto.lens = 50.0
cam_auto.sensor_width = 36.0
cam_auto.clip_end = 1000.0
ob_auto_camera = bpy.data.objects.new('AutoCamera', cam_auto)
scene.collection.objects.link(ob_auto_camera)
ob_auto_camera.location = (6.71832, -8.66954, 6.53391)
ob_auto_camera.rotation_euler = (1.09748, -7.21219e-08, 0.694738)
scene.camera = ob_auto_camera
light_auto_sun = bpy.data.lights.new('AutoSun', 'SUN')
light_auto_sun.energy = 3.0
light_auto_sun.angle = 0.0523599
ob_auto_sun = bpy.data.objects.new('AutoSun', light_auto_sun)
scene.collection.objects.link(ob_auto_sun)
ob_auto_sun.rotation_euler = (0.872665, 0.174533, 0.523599)
bpy.context.view_layer.update()

